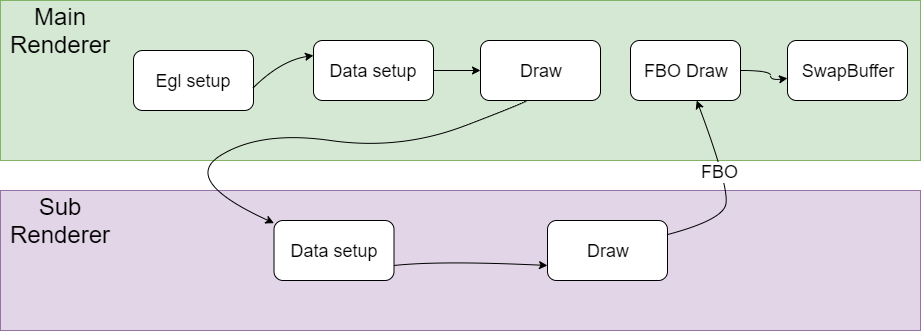

The diagram above was exported from draw.io. Its source (the exported page's mxGraphModel, read from the mxfile embedded in the PNG):
<mxGraphModel dx="1408" dy="808" grid="1" gridSize="10" guides="1" tooltips="1" connect="1" arrows="1" fold="1" page="1" pageScale="1" pageWidth="827" pageHeight="1169" math="0" shadow="0">
  <root>
    <mxCell id="dhpVx1AcHIxlkBicducd-0" />
    <mxCell id="dhpVx1AcHIxlkBicducd-1" parent="dhpVx1AcHIxlkBicducd-0" />
    <mxCell id="T8e4KII3c_GLdiR3R5Rp-0" value="" style="rounded=0;whiteSpace=wrap;html=1;fillColor=#d5e8d4;strokeColor=#82b366;" vertex="1" parent="dhpVx1AcHIxlkBicducd-1">
      <mxGeometry x="40" y="430" width="920" height="160" as="geometry" />
    </mxCell>
    <mxCell id="T8e4KII3c_GLdiR3R5Rp-1" value="" style="rounded=0;whiteSpace=wrap;html=1;fillColor=#e1d5e7;strokeColor=#9673a6;" vertex="1" parent="dhpVx1AcHIxlkBicducd-1">
      <mxGeometry x="40" y="620" width="920" height="140" as="geometry" />
    </mxCell>
    <mxCell id="T8e4KII3c_GLdiR3R5Rp-2" value="&lt;font style=&quot;font-size: 18px&quot;&gt;Draw&lt;/font&gt;" style="rounded=1;whiteSpace=wrap;html=1;" vertex="1" parent="dhpVx1AcHIxlkBicducd-1">
      <mxGeometry x="520" y="470" width="120" height="60" as="geometry" />
    </mxCell>
    <mxCell id="T8e4KII3c_GLdiR3R5Rp-3" value="&lt;font style=&quot;font-size: 18px&quot;&gt;SwapBuffer&lt;/font&gt;" style="rounded=1;whiteSpace=wrap;html=1;" vertex="1" parent="dhpVx1AcHIxlkBicducd-1">
      <mxGeometry x="827" y="470" width="120" height="60" as="geometry" />
    </mxCell>
    <mxCell id="T8e4KII3c_GLdiR3R5Rp-4" value="&lt;font style=&quot;font-size: 24px&quot;&gt;Sub Renderer&lt;/font&gt;" style="rounded=0;whiteSpace=wrap;html=1;fillColor=none;strokeColor=none;" vertex="1" parent="dhpVx1AcHIxlkBicducd-1">
      <mxGeometry x="40" y="620" width="120" height="60" as="geometry" />
    </mxCell>
    <mxCell id="T8e4KII3c_GLdiR3R5Rp-5" value="&lt;font style=&quot;font-size: 18px&quot;&gt;Data setup&lt;/font&gt;" style="rounded=1;whiteSpace=wrap;html=1;" vertex="1" parent="dhpVx1AcHIxlkBicducd-1">
      <mxGeometry x="313.5" y="650" width="120" height="60" as="geometry" />
    </mxCell>
    <mxCell id="T8e4KII3c_GLdiR3R5Rp-6" value="&lt;font style=&quot;font-size: 18px&quot;&gt;Draw&lt;/font&gt;" style="rounded=1;whiteSpace=wrap;html=1;" vertex="1" parent="dhpVx1AcHIxlkBicducd-1">
      <mxGeometry x="587" y="650" width="120" height="60" as="geometry" />
    </mxCell>
    <mxCell id="T8e4KII3c_GLdiR3R5Rp-7" value="&lt;span style=&quot;white-space: normal&quot;&gt;&lt;font style=&quot;font-size: 24px&quot;&gt;Main Renderer&lt;/font&gt;&lt;/span&gt;" style="rounded=0;whiteSpace=wrap;html=1;strokeColor=none;fillColor=none;" vertex="1" parent="dhpVx1AcHIxlkBicducd-1">
      <mxGeometry x="40" y="430" width="120" height="60" as="geometry" />
    </mxCell>
    <mxCell id="T8e4KII3c_GLdiR3R5Rp-8" value="" style="curved=1;endArrow=classic;html=1;" edge="1" source="T8e4KII3c_GLdiR3R5Rp-2" target="T8e4KII3c_GLdiR3R5Rp-5" parent="dhpVx1AcHIxlkBicducd-1">
      <mxGeometry width="50" height="50" relative="1" as="geometry">
        <mxPoint x="440" y="1020" as="sourcePoint" />
        <mxPoint x="490" y="970" as="targetPoint" />
        <Array as="points">
          <mxPoint x="560" y="530" />
          <mxPoint x="570" y="530" />
          <mxPoint x="440" y="580" />
          <mxPoint x="300" y="560" />
          <mxPoint x="220" y="610" />
        </Array>
      </mxGeometry>
    </mxCell>
    <mxCell id="T8e4KII3c_GLdiR3R5Rp-9" value="" style="curved=1;endArrow=classic;html=1;exitX=1;exitY=0.75;exitDx=0;exitDy=0;entryX=0;entryY=0.75;entryDx=0;entryDy=0;" edge="1" source="T8e4KII3c_GLdiR3R5Rp-5" target="T8e4KII3c_GLdiR3R5Rp-6" parent="dhpVx1AcHIxlkBicducd-1">
      <mxGeometry width="50" height="50" relative="1" as="geometry">
        <mxPoint x="490" y="700" as="sourcePoint" />
        <mxPoint x="540" y="650" as="targetPoint" />
        <Array as="points">
          <mxPoint x="480" y="690" />
        </Array>
      </mxGeometry>
    </mxCell>
    <mxCell id="T8e4KII3c_GLdiR3R5Rp-10" value="" style="curved=1;endArrow=classic;html=1;" edge="1" source="T8e4KII3c_GLdiR3R5Rp-6" target="T8e4KII3c_GLdiR3R5Rp-15" parent="dhpVx1AcHIxlkBicducd-1">
      <mxGeometry width="50" height="50" relative="1" as="geometry">
        <mxPoint x="770" y="670" as="sourcePoint" />
        <mxPoint x="820" y="620" as="targetPoint" />
        <Array as="points">
          <mxPoint x="760" y="650" />
          <mxPoint x="770" y="620" />
        </Array>
      </mxGeometry>
    </mxCell>
    <mxCell id="T8e4KII3c_GLdiR3R5Rp-16" value="&lt;font style=&quot;font-size: 18px&quot;&gt;FBO&lt;/font&gt;" style="text;html=1;resizable=0;points=[];align=center;verticalAlign=middle;labelBackgroundColor=#ffffff;spacingTop=0;" vertex="1" connectable="0" parent="T8e4KII3c_GLdiR3R5Rp-10">
      <mxGeometry x="0.1861" y="4" relative="1" as="geometry">
        <mxPoint as="offset" />
      </mxGeometry>
    </mxCell>
    <mxCell id="T8e4KII3c_GLdiR3R5Rp-11" value="" style="curved=1;endArrow=classic;html=1;" edge="1" source="T8e4KII3c_GLdiR3R5Rp-12" target="T8e4KII3c_GLdiR3R5Rp-2" parent="dhpVx1AcHIxlkBicducd-1">
      <mxGeometry width="50" height="50" relative="1" as="geometry">
        <mxPoint x="330" y="500" as="sourcePoint" />
        <mxPoint x="380" y="450" as="targetPoint" />
        <Array as="points">
          <mxPoint x="380" y="500" />
        </Array>
      </mxGeometry>
    </mxCell>
    <mxCell id="T8e4KII3c_GLdiR3R5Rp-12" value="&lt;font style=&quot;font-size: 18px&quot;&gt;Data setup&lt;/font&gt;" style="rounded=1;whiteSpace=wrap;html=1;" vertex="1" parent="dhpVx1AcHIxlkBicducd-1">
      <mxGeometry x="353" y="470" width="120" height="60" as="geometry" />
    </mxCell>
    <mxCell id="T8e4KII3c_GLdiR3R5Rp-13" value="&lt;font style=&quot;font-size: 18px&quot;&gt;Egl setup&lt;/font&gt;" style="rounded=1;whiteSpace=wrap;html=1;" vertex="1" parent="dhpVx1AcHIxlkBicducd-1">
      <mxGeometry x="173" y="480" width="120" height="60" as="geometry" />
    </mxCell>
    <mxCell id="T8e4KII3c_GLdiR3R5Rp-14" value="" style="curved=1;endArrow=classic;html=1;entryX=0;entryY=0.25;entryDx=0;entryDy=0;exitX=0.992;exitY=0.633;exitDx=0;exitDy=0;exitPerimeter=0;" edge="1" source="T8e4KII3c_GLdiR3R5Rp-13" target="T8e4KII3c_GLdiR3R5Rp-12" parent="dhpVx1AcHIxlkBicducd-1">
      <mxGeometry width="50" height="50" relative="1" as="geometry">
        <mxPoint x="310" y="500" as="sourcePoint" />
        <mxPoint x="360" y="450" as="targetPoint" />
        <Array as="points">
          <mxPoint x="320" y="490" />
        </Array>
      </mxGeometry>
    </mxCell>
    <mxCell id="T8e4KII3c_GLdiR3R5Rp-15" value="&lt;font style=&quot;font-size: 18px&quot;&gt;FBO Draw&lt;/font&gt;" style="rounded=1;whiteSpace=wrap;html=1;" vertex="1" parent="dhpVx1AcHIxlkBicducd-1">
      <mxGeometry x="670" y="470" width="110" height="60" as="geometry" />
    </mxCell>
    <mxCell id="T8e4KII3c_GLdiR3R5Rp-17" value="" style="curved=1;endArrow=classic;html=1;" edge="1" parent="dhpVx1AcHIxlkBicducd-1" target="T8e4KII3c_GLdiR3R5Rp-3">
      <mxGeometry width="50" height="50" relative="1" as="geometry">
        <mxPoint x="780" y="500" as="sourcePoint" />
        <mxPoint x="830" y="450" as="targetPoint" />
        <Array as="points">
          <mxPoint x="810" y="500" />
          <mxPoint x="810" y="510" />
        </Array>
      </mxGeometry>
    </mxCell>
  </root>
</mxGraphModel>